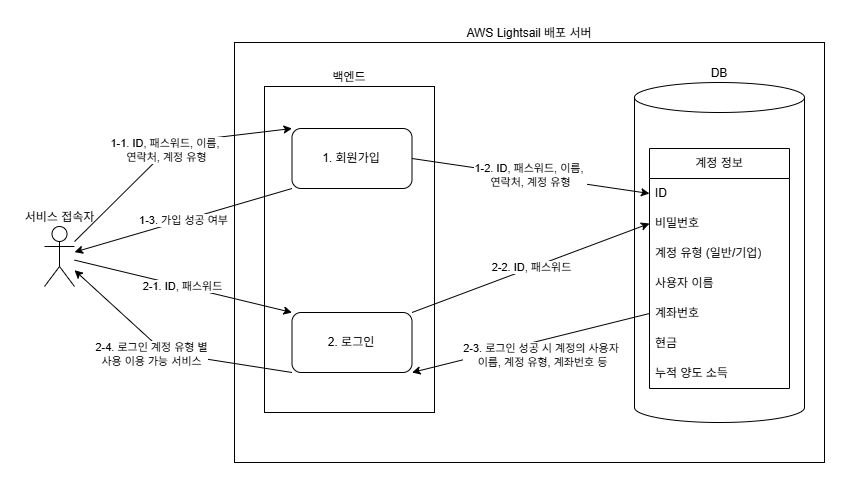

The diagram above was exported from draw.io. Its source (the exported page's mxGraphModel, read from the mxfile embedded in the PNG):
<mxGraphModel dx="1351" dy="853" grid="1" gridSize="10" guides="1" tooltips="1" connect="1" arrows="1" fold="1" page="1" pageScale="1" pageWidth="1169" pageHeight="827" math="0" shadow="0">
  <root>
    <mxCell id="0" />
    <mxCell id="1" parent="0" />
    <mxCell id="f7M5zOanM1BDbs-RPcWR-1" value="서비스 접속자" style="shape=umlActor;verticalLabelPosition=top;verticalAlign=bottom;html=1;outlineConnect=0;labelPosition=center;align=center;" parent="1" vertex="1">
      <mxGeometry x="120" y="384" width="30" height="60" as="geometry" />
    </mxCell>
    <mxCell id="f7M5zOanM1BDbs-RPcWR-2" value="AWS Lightsail 배포 서버" style="whiteSpace=wrap;html=1;labelPosition=center;verticalLabelPosition=top;align=center;verticalAlign=bottom;" parent="1" vertex="1">
      <mxGeometry x="310" y="200" width="590" height="420" as="geometry" />
    </mxCell>
    <mxCell id="f7M5zOanM1BDbs-RPcWR-3" value="1. 회원가입" style="rounded=1;whiteSpace=wrap;html=1;" parent="1" vertex="1">
      <mxGeometry x="367.5" y="286" width="120" height="60" as="geometry" />
    </mxCell>
    <mxCell id="f7M5zOanM1BDbs-RPcWR-4" value="2. 로그인" style="rounded=1;whiteSpace=wrap;html=1;" parent="1" vertex="1">
      <mxGeometry x="367.5" y="470" width="120" height="60" as="geometry" />
    </mxCell>
    <mxCell id="f7M5zOanM1BDbs-RPcWR-5" value="DB" style="shape=cylinder3;whiteSpace=wrap;html=1;boundedLbl=1;backgroundOutline=1;size=15;labelPosition=center;verticalLabelPosition=top;align=center;verticalAlign=bottom;labelBackgroundColor=default;" parent="1" vertex="1">
      <mxGeometry x="710" y="240" width="170" height="340" as="geometry" />
    </mxCell>
    <mxCell id="f7M5zOanM1BDbs-RPcWR-6" value="계정 정보" style="swimlane;fontStyle=0;childLayout=stackLayout;horizontal=1;startSize=30;horizontalStack=0;resizeParent=1;resizeParentMax=0;resizeLast=0;collapsible=1;marginBottom=0;whiteSpace=wrap;html=1;" parent="1" vertex="1">
      <mxGeometry x="725" y="306" width="140" height="240" as="geometry" />
    </mxCell>
    <mxCell id="f7M5zOanM1BDbs-RPcWR-7" value="ID" style="text;strokeColor=none;fillColor=none;align=left;verticalAlign=middle;spacingLeft=4;spacingRight=4;overflow=hidden;points=[[0,0.5],[1,0.5]];portConstraint=eastwest;rotatable=0;whiteSpace=wrap;html=1;" parent="f7M5zOanM1BDbs-RPcWR-6" vertex="1">
      <mxGeometry y="30" width="140" height="30" as="geometry" />
    </mxCell>
    <mxCell id="f7M5zOanM1BDbs-RPcWR-8" value="비밀번호" style="text;strokeColor=none;fillColor=none;align=left;verticalAlign=middle;spacingLeft=4;spacingRight=4;overflow=hidden;points=[[0,0.5],[1,0.5]];portConstraint=eastwest;rotatable=0;whiteSpace=wrap;html=1;" parent="f7M5zOanM1BDbs-RPcWR-6" vertex="1">
      <mxGeometry y="60" width="140" height="30" as="geometry" />
    </mxCell>
    <mxCell id="f7M5zOanM1BDbs-RPcWR-9" value="계정 유형 (일반/기업)" style="text;strokeColor=none;fillColor=none;align=left;verticalAlign=middle;spacingLeft=4;spacingRight=4;overflow=hidden;points=[[0,0.5],[1,0.5]];portConstraint=eastwest;rotatable=0;whiteSpace=wrap;html=1;" parent="f7M5zOanM1BDbs-RPcWR-6" vertex="1">
      <mxGeometry y="90" width="140" height="30" as="geometry" />
    </mxCell>
    <mxCell id="f7M5zOanM1BDbs-RPcWR-10" value="사용자 이름" style="text;strokeColor=none;fillColor=none;align=left;verticalAlign=middle;spacingLeft=4;spacingRight=4;overflow=hidden;points=[[0,0.5],[1,0.5]];portConstraint=eastwest;rotatable=0;whiteSpace=wrap;html=1;" parent="f7M5zOanM1BDbs-RPcWR-6" vertex="1">
      <mxGeometry y="120" width="140" height="30" as="geometry" />
    </mxCell>
    <mxCell id="f7M5zOanM1BDbs-RPcWR-11" value="계좌번호" style="text;strokeColor=none;fillColor=none;align=left;verticalAlign=middle;spacingLeft=4;spacingRight=4;overflow=hidden;points=[[0,0.5],[1,0.5]];portConstraint=eastwest;rotatable=0;whiteSpace=wrap;html=1;" parent="f7M5zOanM1BDbs-RPcWR-6" vertex="1">
      <mxGeometry y="150" width="140" height="30" as="geometry" />
    </mxCell>
    <mxCell id="f7M5zOanM1BDbs-RPcWR-12" value="현금" style="text;strokeColor=none;fillColor=none;align=left;verticalAlign=middle;spacingLeft=4;spacingRight=4;overflow=hidden;points=[[0,0.5],[1,0.5]];portConstraint=eastwest;rotatable=0;whiteSpace=wrap;html=1;" parent="f7M5zOanM1BDbs-RPcWR-6" vertex="1">
      <mxGeometry y="180" width="140" height="30" as="geometry" />
    </mxCell>
    <mxCell id="f7M5zOanM1BDbs-RPcWR-13" value="누적 양도 소득" style="text;strokeColor=none;fillColor=none;align=left;verticalAlign=middle;spacingLeft=4;spacingRight=4;overflow=hidden;points=[[0,0.5],[1,0.5]];portConstraint=eastwest;rotatable=0;whiteSpace=wrap;html=1;" parent="f7M5zOanM1BDbs-RPcWR-6" vertex="1">
      <mxGeometry y="210" width="140" height="30" as="geometry" />
    </mxCell>
    <mxCell id="BQama0_L43LPSYZVUYQw-1" value="1-1. ID, 패스워드, 이름,&amp;nbsp;&lt;div&gt;연락처, 계정 유형&lt;/div&gt;" style="endArrow=classic;html=1;rounded=0;entryX=0;entryY=0;entryDx=0;entryDy=0;" parent="1" source="f7M5zOanM1BDbs-RPcWR-1" target="f7M5zOanM1BDbs-RPcWR-3" edge="1">
      <mxGeometry width="50" height="50" relative="1" as="geometry">
        <mxPoint x="190" y="366" as="sourcePoint" />
        <mxPoint x="240" y="316" as="targetPoint" />
        <Array as="points">
          <mxPoint x="250" y="300" />
        </Array>
      </mxGeometry>
    </mxCell>
    <mxCell id="BQama0_L43LPSYZVUYQw-2" value="2-1. ID, 패스워드" style="endArrow=classic;html=1;rounded=0;entryX=0;entryY=0;entryDx=0;entryDy=0;" parent="1" source="f7M5zOanM1BDbs-RPcWR-1" target="f7M5zOanM1BDbs-RPcWR-4" edge="1">
      <mxGeometry width="50" height="50" relative="1" as="geometry">
        <mxPoint x="220" y="526" as="sourcePoint" />
        <mxPoint x="270" y="476" as="targetPoint" />
      </mxGeometry>
    </mxCell>
    <mxCell id="BQama0_L43LPSYZVUYQw-3" value="1-2. ID, 패스워드, 이름,&amp;nbsp;&lt;div&gt;연락처, 계정 유형&lt;/div&gt;" style="endArrow=classic;html=1;rounded=0;exitX=1;exitY=0.5;exitDx=0;exitDy=0;entryX=0;entryY=0.5;entryDx=0;entryDy=0;" parent="1" source="f7M5zOanM1BDbs-RPcWR-3" target="f7M5zOanM1BDbs-RPcWR-7" edge="1">
      <mxGeometry width="50" height="50" relative="1" as="geometry">
        <mxPoint x="550" y="326" as="sourcePoint" />
        <mxPoint x="600" y="276" as="targetPoint" />
      </mxGeometry>
    </mxCell>
    <mxCell id="BQama0_L43LPSYZVUYQw-6" value="1-3. 가입 성공 여부" style="endArrow=classic;html=1;rounded=0;exitX=0;exitY=1;exitDx=0;exitDy=0;" parent="1" source="f7M5zOanM1BDbs-RPcWR-3" target="f7M5zOanM1BDbs-RPcWR-1" edge="1">
      <mxGeometry width="50" height="50" relative="1" as="geometry">
        <mxPoint x="270" y="416" as="sourcePoint" />
        <mxPoint x="320" y="366" as="targetPoint" />
      </mxGeometry>
    </mxCell>
    <mxCell id="BQama0_L43LPSYZVUYQw-7" value="2-2. ID, 패스워드" style="endArrow=classic;html=1;rounded=0;exitX=1;exitY=0;exitDx=0;exitDy=0;entryX=0;entryY=0.5;entryDx=0;entryDy=0;" parent="1" source="f7M5zOanM1BDbs-RPcWR-4" target="f7M5zOanM1BDbs-RPcWR-8" edge="1">
      <mxGeometry width="50" height="50" relative="1" as="geometry">
        <mxPoint x="560" y="496" as="sourcePoint" />
        <mxPoint x="610" y="446" as="targetPoint" />
      </mxGeometry>
    </mxCell>
    <mxCell id="BQama0_L43LPSYZVUYQw-8" value="2-3. 로그인 &lt;span style=&quot;background-color: light-dark(#ffffff, var(--ge-dark-color, #121212)); color: light-dark(rgb(0, 0, 0), rgb(255, 255, 255));&quot;&gt;성공 시 계정의 사용자&amp;nbsp;&lt;/span&gt;&lt;div&gt;이름, 계정 유형, 계좌번호 등&lt;/div&gt;" style="endArrow=classic;html=1;rounded=0;exitX=0;exitY=0.5;exitDx=0;exitDy=0;entryX=1;entryY=1;entryDx=0;entryDy=0;" parent="1" source="f7M5zOanM1BDbs-RPcWR-11" target="f7M5zOanM1BDbs-RPcWR-4" edge="1">
      <mxGeometry x="-0.0675" y="16" width="50" height="50" relative="1" as="geometry">
        <mxPoint x="560" y="566" as="sourcePoint" />
        <mxPoint x="610" y="516" as="targetPoint" />
        <mxPoint y="-1" as="offset" />
      </mxGeometry>
    </mxCell>
    <mxCell id="BQama0_L43LPSYZVUYQw-9" value="2-4. 로그인 계정 유형 별&lt;div&gt;사용 이용 가능 서비스&lt;/div&gt;" style="endArrow=classic;html=1;rounded=0;exitX=0;exitY=1;exitDx=0;exitDy=0;" parent="1" source="f7M5zOanM1BDbs-RPcWR-4" target="f7M5zOanM1BDbs-RPcWR-1" edge="1">
      <mxGeometry x="0.0894" y="10" width="50" height="50" relative="1" as="geometry">
        <mxPoint x="120" y="566" as="sourcePoint" />
        <mxPoint x="170" y="516" as="targetPoint" />
        <Array as="points">
          <mxPoint x="240" y="510" />
        </Array>
        <mxPoint as="offset" />
      </mxGeometry>
    </mxCell>
    <mxCell id="KdX3NdrsIb2G5nJbDMLK-2" value="백엔드" style="rounded=0;whiteSpace=wrap;html=1;fillColor=none;labelPosition=center;verticalLabelPosition=top;align=center;verticalAlign=bottom;" vertex="1" parent="1">
      <mxGeometry x="340" y="244" width="170" height="326" as="geometry" />
    </mxCell>
  </root>
</mxGraphModel>